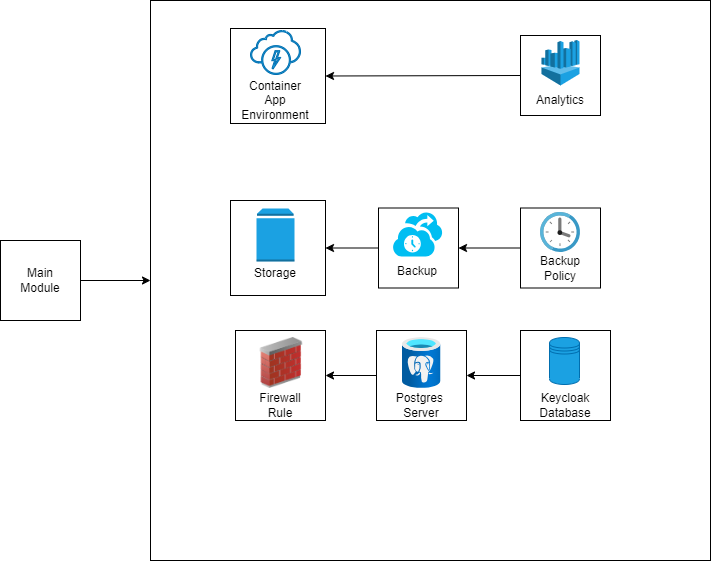

The diagram above was exported from draw.io. Its source (the exported page's mxGraphModel, read from the mxfile embedded in the PNG):
<mxGraphModel dx="1388" dy="520" grid="1" gridSize="10" guides="1" tooltips="1" connect="1" arrows="1" fold="1" page="1" pageScale="1" pageWidth="850" pageHeight="1100" background="#ffffff" math="0" shadow="0">
  <root>
    <mxCell id="0" />
    <mxCell id="1" parent="0" />
    <mxCell id="11" value="" style="whiteSpace=wrap;html=1;aspect=fixed;fillColor=none;strokeColor=#000000;" vertex="1" parent="1">
      <mxGeometry x="660" y="115" width="80" height="80" as="geometry" />
    </mxCell>
    <mxCell id="10" value="" style="whiteSpace=wrap;html=1;aspect=fixed;fillColor=none;strokeColor=#000000;" vertex="1" parent="1">
      <mxGeometry x="370" y="108" width="95" height="95" as="geometry" />
    </mxCell>
    <mxCell id="13" style="edgeStyle=none;html=1;exitX=1;exitY=0.5;exitDx=0;exitDy=0;entryX=0;entryY=0.5;entryDx=0;entryDy=0;strokeColor=#000000;fontColor=#000000;" edge="1" parent="1" source="2" target="4">
      <mxGeometry relative="1" as="geometry" />
    </mxCell>
    <mxCell id="2" value="" style="whiteSpace=wrap;html=1;aspect=fixed;fillColor=none;strokeColor=#000000;" vertex="1" parent="1">
      <mxGeometry x="140" y="320" width="80" height="80" as="geometry" />
    </mxCell>
    <mxCell id="4" value="" style="whiteSpace=wrap;html=1;aspect=fixed;strokeColor=#000000;fontColor=#000000;fillColor=none;" vertex="1" parent="1">
      <mxGeometry x="290" y="80" width="560" height="560" as="geometry" />
    </mxCell>
    <mxCell id="3" value="&lt;font color=&quot;#000000&quot;&gt;Main&lt;br&gt;Module&lt;/font&gt;" style="text;html=1;strokeColor=none;fillColor=none;align=center;verticalAlign=middle;whiteSpace=wrap;rounded=0;" vertex="1" parent="1">
      <mxGeometry x="150" y="345" width="60" height="30" as="geometry" />
    </mxCell>
    <mxCell id="5" value="" style="sketch=0;pointerEvents=1;shadow=0;dashed=0;html=1;strokeColor=#006EAF;fillColor=#1ba1e2;aspect=fixed;labelPosition=center;verticalLabelPosition=bottom;verticalAlign=top;align=center;outlineConnect=0;shape=mxgraph.vvd.service_provider_cloud_environment;fontColor=#ffffff;" vertex="1" parent="1">
      <mxGeometry x="390" y="110" width="50" height="44" as="geometry" />
    </mxCell>
    <mxCell id="6" value="&lt;font color=&quot;#000000&quot;&gt;Container App Environment&lt;/font&gt;" style="text;html=1;strokeColor=none;fillColor=none;align=center;verticalAlign=middle;whiteSpace=wrap;rounded=0;" vertex="1" parent="1">
      <mxGeometry x="385" y="165" width="60" height="30" as="geometry" />
    </mxCell>
    <mxCell id="8" value="&lt;font color=&quot;#000000&quot;&gt;Analytics&lt;/font&gt;" style="text;html=1;strokeColor=none;fillColor=none;align=center;verticalAlign=middle;whiteSpace=wrap;rounded=0;" vertex="1" parent="1">
      <mxGeometry x="670" y="165" width="60" height="30" as="geometry" />
    </mxCell>
    <mxCell id="9" value="" style="outlineConnect=0;dashed=0;verticalLabelPosition=bottom;verticalAlign=top;align=center;html=1;shape=mxgraph.aws3.athena;fillColor=#1ba1e2;strokeColor=#006EAF;fontColor=#ffffff;" vertex="1" parent="1">
      <mxGeometry x="681" y="119.5" width="38" height="45.5" as="geometry" />
    </mxCell>
    <mxCell id="12" style="edgeStyle=none;html=1;exitX=0;exitY=0.5;exitDx=0;exitDy=0;entryX=1;entryY=0.5;entryDx=0;entryDy=0;fontColor=#000000;strokeColor=#000000;" edge="1" parent="1" source="11" target="10">
      <mxGeometry relative="1" as="geometry" />
    </mxCell>
    <mxCell id="14" value="" style="whiteSpace=wrap;html=1;aspect=fixed;fillColor=none;strokeColor=#000000;" vertex="1" parent="1">
      <mxGeometry x="370" y="280" width="95" height="95" as="geometry" />
    </mxCell>
    <mxCell id="15" value="&lt;font color=&quot;#000000&quot;&gt;Storage&lt;/font&gt;" style="text;html=1;strokeColor=none;fillColor=none;align=center;verticalAlign=middle;whiteSpace=wrap;rounded=0;" vertex="1" parent="1">
      <mxGeometry x="385" y="337.5" width="60" height="30" as="geometry" />
    </mxCell>
    <mxCell id="24" style="edgeStyle=none;html=1;exitX=0;exitY=0.5;exitDx=0;exitDy=0;entryX=1;entryY=0.5;entryDx=0;entryDy=0;strokeColor=#000000;fontColor=#000000;" edge="1" parent="1" source="16" target="14">
      <mxGeometry relative="1" as="geometry" />
    </mxCell>
    <mxCell id="16" value="" style="whiteSpace=wrap;html=1;aspect=fixed;fillColor=none;strokeColor=#000000;" vertex="1" parent="1">
      <mxGeometry x="518" y="287.5" width="80" height="80" as="geometry" />
    </mxCell>
    <mxCell id="23" style="edgeStyle=none;html=1;exitX=0;exitY=0.5;exitDx=0;exitDy=0;entryX=1;entryY=0.5;entryDx=0;entryDy=0;strokeColor=#000000;fontColor=#000000;" edge="1" parent="1" source="17" target="16">
      <mxGeometry relative="1" as="geometry" />
    </mxCell>
    <mxCell id="17" value="" style="whiteSpace=wrap;html=1;aspect=fixed;fillColor=none;strokeColor=#000000;" vertex="1" parent="1">
      <mxGeometry x="660" y="287.5" width="80" height="80" as="geometry" />
    </mxCell>
    <mxCell id="18" value="&lt;font color=&quot;#000000&quot;&gt;Backup&lt;/font&gt;" style="text;html=1;strokeColor=none;fillColor=none;align=center;verticalAlign=middle;whiteSpace=wrap;rounded=0;" vertex="1" parent="1">
      <mxGeometry x="527" y="336" width="60" height="30" as="geometry" />
    </mxCell>
    <mxCell id="19" value="&lt;font color=&quot;#000000&quot;&gt;Backup&lt;br&gt;Policy&lt;br&gt;&lt;/font&gt;" style="text;html=1;strokeColor=none;fillColor=none;align=center;verticalAlign=middle;whiteSpace=wrap;rounded=0;" vertex="1" parent="1">
      <mxGeometry x="670" y="333" width="60" height="30" as="geometry" />
    </mxCell>
    <mxCell id="21" value="" style="verticalLabelPosition=bottom;html=1;verticalAlign=top;align=center;strokeColor=none;fillColor=#00BEF2;shape=mxgraph.azure.backup_service;fontColor=#000000;" vertex="1" parent="1">
      <mxGeometry x="532" y="291" width="50" height="45" as="geometry" />
    </mxCell>
    <mxCell id="22" value="" style="sketch=0;aspect=fixed;html=1;points=[];align=center;image;fontSize=12;image=img/lib/mscae/Clock.svg;strokeColor=#000000;fontColor=#000000;fillColor=none;" vertex="1" parent="1">
      <mxGeometry x="680" y="292" width="40" height="40" as="geometry" />
    </mxCell>
    <mxCell id="25" value="" style="outlineConnect=0;dashed=0;verticalLabelPosition=bottom;verticalAlign=top;align=center;html=1;shape=mxgraph.aws3.volume;fillColor=#1ba1e2;strokeColor=#006EAF;fontColor=#ffffff;" vertex="1" parent="1">
      <mxGeometry x="396" y="288" width="38" height="53" as="geometry" />
    </mxCell>
    <mxCell id="37" style="edgeStyle=none;html=1;exitX=0;exitY=0.5;exitDx=0;exitDy=0;entryX=1;entryY=0.5;entryDx=0;entryDy=0;strokeColor=#000000;fontColor=#000000;" edge="1" parent="1" source="26" target="33">
      <mxGeometry relative="1" as="geometry" />
    </mxCell>
    <mxCell id="26" value="" style="whiteSpace=wrap;html=1;aspect=fixed;fillColor=none;strokeColor=#000000;" vertex="1" parent="1">
      <mxGeometry x="516" y="410" width="90" height="90" as="geometry" />
    </mxCell>
    <mxCell id="27" value="" style="aspect=fixed;html=1;points=[];align=center;image;fontSize=12;image=img/lib/azure2/databases/Azure_Database_PostgreSQL_Server.svg;strokeColor=#000000;fontColor=#000000;fillColor=none;" vertex="1" parent="1">
      <mxGeometry x="542" y="417" width="38.25" height="51" as="geometry" />
    </mxCell>
    <mxCell id="28" value="&lt;font color=&quot;#000000&quot;&gt;Postgres&amp;nbsp;&lt;br&gt;Server&lt;br&gt;&lt;/font&gt;" style="text;html=1;strokeColor=none;fillColor=none;align=center;verticalAlign=middle;whiteSpace=wrap;rounded=0;" vertex="1" parent="1">
      <mxGeometry x="531" y="470" width="60" height="30" as="geometry" />
    </mxCell>
    <mxCell id="38" style="edgeStyle=none;html=1;exitX=0;exitY=0.5;exitDx=0;exitDy=0;entryX=1;entryY=0.5;entryDx=0;entryDy=0;strokeColor=#000000;fontColor=#000000;" edge="1" parent="1" source="29" target="26">
      <mxGeometry relative="1" as="geometry" />
    </mxCell>
    <mxCell id="29" value="" style="whiteSpace=wrap;html=1;aspect=fixed;fillColor=none;strokeColor=#000000;" vertex="1" parent="1">
      <mxGeometry x="660" y="410" width="90" height="90" as="geometry" />
    </mxCell>
    <mxCell id="31" value="&lt;font color=&quot;#000000&quot;&gt;Keycloak Database&lt;br&gt;&lt;/font&gt;" style="text;html=1;strokeColor=none;fillColor=none;align=center;verticalAlign=middle;whiteSpace=wrap;rounded=0;" vertex="1" parent="1">
      <mxGeometry x="675" y="470" width="60" height="30" as="geometry" />
    </mxCell>
    <mxCell id="32" value="" style="shape=datastore;whiteSpace=wrap;html=1;strokeColor=#006EAF;fontColor=#ffffff;fillColor=#1ba1e2;" vertex="1" parent="1">
      <mxGeometry x="689" y="417" width="30" height="47" as="geometry" />
    </mxCell>
    <mxCell id="33" value="" style="whiteSpace=wrap;html=1;aspect=fixed;fillColor=none;strokeColor=#000000;" vertex="1" parent="1">
      <mxGeometry x="375" y="410" width="90" height="90" as="geometry" />
    </mxCell>
    <mxCell id="35" value="&lt;font color=&quot;#000000&quot;&gt;Firewall Rule&lt;br&gt;&lt;/font&gt;" style="text;html=1;strokeColor=none;fillColor=none;align=center;verticalAlign=middle;whiteSpace=wrap;rounded=0;" vertex="1" parent="1">
      <mxGeometry x="390" y="470" width="60" height="30" as="geometry" />
    </mxCell>
    <mxCell id="36" value="" style="image;html=1;image=img/lib/clip_art/networking/Firewall_02_128x128.png;strokeColor=#000000;fontColor=#000000;fillColor=none;" vertex="1" parent="1">
      <mxGeometry x="394" y="417" width="54" height="51" as="geometry" />
    </mxCell>
  </root>
</mxGraphModel>